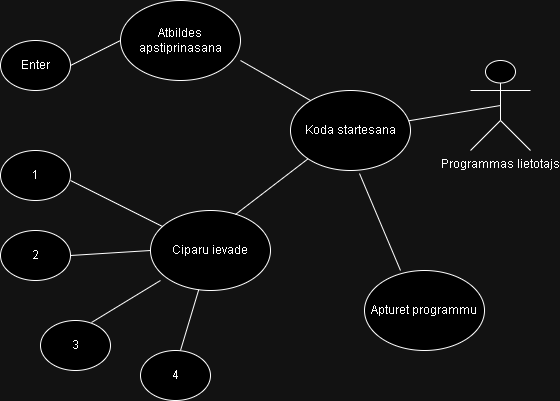

The diagram above was exported from draw.io. Its source (the exported page's mxGraphModel, read from the mxfile embedded in the PNG):
<mxGraphModel dx="1426" dy="785" grid="1" gridSize="10" guides="1" tooltips="1" connect="1" arrows="1" fold="1" page="1" pageScale="1" pageWidth="827" pageHeight="1169" math="0" shadow="0">
  <root>
    <mxCell id="0" />
    <mxCell id="1" parent="0" />
    <mxCell id="YDXvXiVBpKJrFGKfIDgq-1" value="Koda startesana" style="ellipse;whiteSpace=wrap;html=1;" vertex="1" parent="1">
      <mxGeometry x="340" y="220" width="120" height="80" as="geometry" />
    </mxCell>
    <mxCell id="YDXvXiVBpKJrFGKfIDgq-2" value="Programmas lietotajs" style="shape=umlActor;verticalLabelPosition=bottom;verticalAlign=top;html=1;outlineConnect=0;" vertex="1" parent="1">
      <mxGeometry x="520" y="190" width="60" height="90" as="geometry" />
    </mxCell>
    <mxCell id="YDXvXiVBpKJrFGKfIDgq-3" value="Apturet programmu" style="ellipse;whiteSpace=wrap;html=1;" vertex="1" parent="1">
      <mxGeometry x="414" y="400" width="120" height="80" as="geometry" />
    </mxCell>
    <mxCell id="YDXvXiVBpKJrFGKfIDgq-4" value="Ciparu ievade" style="ellipse;whiteSpace=wrap;html=1;" vertex="1" parent="1">
      <mxGeometry x="200" y="340" width="120" height="80" as="geometry" />
    </mxCell>
    <mxCell id="YDXvXiVBpKJrFGKfIDgq-5" value="3" style="ellipse;whiteSpace=wrap;html=1;" vertex="1" parent="1">
      <mxGeometry x="90" y="450" width="70" height="50" as="geometry" />
    </mxCell>
    <mxCell id="YDXvXiVBpKJrFGKfIDgq-6" value="2" style="ellipse;whiteSpace=wrap;html=1;" vertex="1" parent="1">
      <mxGeometry x="50" y="360" width="70" height="50" as="geometry" />
    </mxCell>
    <mxCell id="YDXvXiVBpKJrFGKfIDgq-7" value="4" style="ellipse;whiteSpace=wrap;html=1;" vertex="1" parent="1">
      <mxGeometry x="190" y="480" width="70" height="50" as="geometry" />
    </mxCell>
    <mxCell id="YDXvXiVBpKJrFGKfIDgq-8" value="1" style="ellipse;whiteSpace=wrap;html=1;" vertex="1" parent="1">
      <mxGeometry x="50" y="280" width="70" height="50" as="geometry" />
    </mxCell>
    <mxCell id="YDXvXiVBpKJrFGKfIDgq-15" value="" style="endArrow=none;html=1;rounded=0;" edge="1" parent="1" target="YDXvXiVBpKJrFGKfIDgq-4">
      <mxGeometry width="50" height="50" relative="1" as="geometry">
        <mxPoint x="120" y="310" as="sourcePoint" />
        <mxPoint x="170" y="260" as="targetPoint" />
      </mxGeometry>
    </mxCell>
    <mxCell id="YDXvXiVBpKJrFGKfIDgq-16" value="" style="endArrow=none;html=1;rounded=0;exitX=1;exitY=0.5;exitDx=0;exitDy=0;entryX=0;entryY=0.5;entryDx=0;entryDy=0;" edge="1" parent="1" source="YDXvXiVBpKJrFGKfIDgq-6" target="YDXvXiVBpKJrFGKfIDgq-4">
      <mxGeometry width="50" height="50" relative="1" as="geometry">
        <mxPoint x="120" y="400" as="sourcePoint" />
        <mxPoint x="170" y="350" as="targetPoint" />
      </mxGeometry>
    </mxCell>
    <mxCell id="YDXvXiVBpKJrFGKfIDgq-17" value="" style="endArrow=none;html=1;rounded=0;entryX=0.083;entryY=0.875;entryDx=0;entryDy=0;entryPerimeter=0;exitX=0.729;exitY=0.04;exitDx=0;exitDy=0;exitPerimeter=0;" edge="1" parent="1" source="YDXvXiVBpKJrFGKfIDgq-5" target="YDXvXiVBpKJrFGKfIDgq-4">
      <mxGeometry width="50" height="50" relative="1" as="geometry">
        <mxPoint x="150" y="460" as="sourcePoint" />
        <mxPoint x="200" y="410" as="targetPoint" />
      </mxGeometry>
    </mxCell>
    <mxCell id="YDXvXiVBpKJrFGKfIDgq-18" value="" style="endArrow=none;html=1;rounded=0;" edge="1" parent="1" target="YDXvXiVBpKJrFGKfIDgq-4">
      <mxGeometry width="50" height="50" relative="1" as="geometry">
        <mxPoint x="230" y="480" as="sourcePoint" />
        <mxPoint x="280" y="430" as="targetPoint" />
      </mxGeometry>
    </mxCell>
    <mxCell id="YDXvXiVBpKJrFGKfIDgq-19" value="" style="endArrow=none;html=1;rounded=0;entryX=0;entryY=1;entryDx=0;entryDy=0;exitX=0.708;exitY=0.05;exitDx=0;exitDy=0;exitPerimeter=0;" edge="1" parent="1" source="YDXvXiVBpKJrFGKfIDgq-4" target="YDXvXiVBpKJrFGKfIDgq-1">
      <mxGeometry width="50" height="50" relative="1" as="geometry">
        <mxPoint x="280" y="350" as="sourcePoint" />
        <mxPoint x="330" y="300" as="targetPoint" />
      </mxGeometry>
    </mxCell>
    <mxCell id="YDXvXiVBpKJrFGKfIDgq-20" value="" style="endArrow=none;html=1;rounded=0;entryX=0.575;entryY=1.038;entryDx=0;entryDy=0;entryPerimeter=0;exitX=0.3;exitY=0;exitDx=0;exitDy=0;exitPerimeter=0;" edge="1" parent="1" source="YDXvXiVBpKJrFGKfIDgq-3" target="YDXvXiVBpKJrFGKfIDgq-1">
      <mxGeometry width="50" height="50" relative="1" as="geometry">
        <mxPoint x="440" y="410" as="sourcePoint" />
        <mxPoint x="490" y="360" as="targetPoint" />
      </mxGeometry>
    </mxCell>
    <mxCell id="YDXvXiVBpKJrFGKfIDgq-21" value="Atbildes apstiprinasana" style="ellipse;whiteSpace=wrap;html=1;" vertex="1" parent="1">
      <mxGeometry x="170" y="130" width="120" height="80" as="geometry" />
    </mxCell>
    <mxCell id="YDXvXiVBpKJrFGKfIDgq-22" value="" style="endArrow=none;html=1;rounded=0;entryX=1;entryY=0.75;entryDx=0;entryDy=0;entryPerimeter=0;" edge="1" parent="1" target="YDXvXiVBpKJrFGKfIDgq-21">
      <mxGeometry width="50" height="50" relative="1" as="geometry">
        <mxPoint x="360" y="230" as="sourcePoint" />
        <mxPoint x="410" y="180" as="targetPoint" />
      </mxGeometry>
    </mxCell>
    <mxCell id="YDXvXiVBpKJrFGKfIDgq-23" value="Enter" style="ellipse;whiteSpace=wrap;html=1;" vertex="1" parent="1">
      <mxGeometry x="50" y="170" width="70" height="50" as="geometry" />
    </mxCell>
    <mxCell id="YDXvXiVBpKJrFGKfIDgq-24" value="" style="endArrow=none;html=1;rounded=0;entryX=0;entryY=0.5;entryDx=0;entryDy=0;exitX=1;exitY=0.5;exitDx=0;exitDy=0;" edge="1" parent="1" source="YDXvXiVBpKJrFGKfIDgq-23" target="YDXvXiVBpKJrFGKfIDgq-21">
      <mxGeometry width="50" height="50" relative="1" as="geometry">
        <mxPoint x="130" y="150" as="sourcePoint" />
        <mxPoint x="180" y="100" as="targetPoint" />
      </mxGeometry>
    </mxCell>
    <mxCell id="YDXvXiVBpKJrFGKfIDgq-25" value="" style="endArrow=none;html=1;rounded=0;entryX=0.5;entryY=0.5;entryDx=0;entryDy=0;entryPerimeter=0;" edge="1" parent="1" source="YDXvXiVBpKJrFGKfIDgq-1" target="YDXvXiVBpKJrFGKfIDgq-2">
      <mxGeometry width="50" height="50" relative="1" as="geometry">
        <mxPoint x="460" y="250" as="sourcePoint" />
        <mxPoint x="510" y="200" as="targetPoint" />
      </mxGeometry>
    </mxCell>
  </root>
</mxGraphModel>